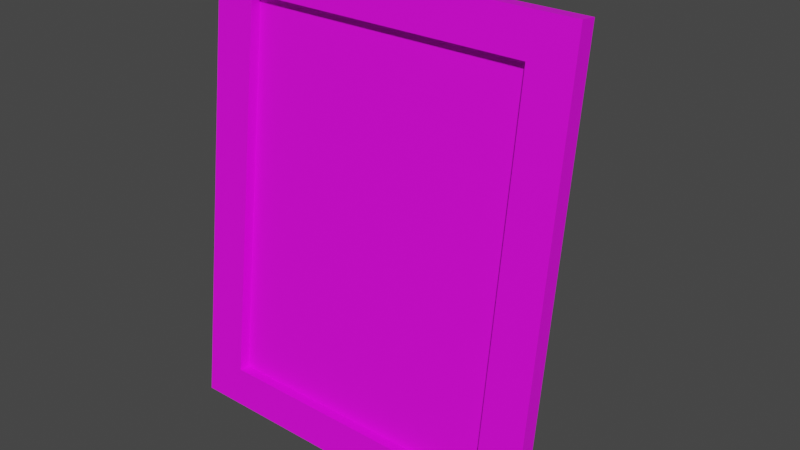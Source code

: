 # Source: Picture_Frame.blend  (saved by Blender 2.80.75; exported with 4.5.12 LTS)
import bpy
from mathutils import Matrix  # noqa: F401  (used for matrix-valued properties, if any)

bpy.ops.wm.read_factory_settings(use_empty=True)
scene = bpy.context.scene
scene.name = 'Scene'

# ---- collections
col_collection = bpy.data.collections.new('Collection'); scene.collection.children.link(col_collection)

# ---- images (referenced by path relative to the original .blend; pixels are not part of the script)
import os
ASSET_DIR = os.environ.get("B2B_ASSET_DIR", "")  # directory of the original .blend (textures are referenced by path, not embedded)
HERE = os.path.dirname(os.path.abspath(__file__))  # packed textures are extracted next to this script under _unpacked/

def load_image(name, relpath, width, height, colorspace="sRGB"):
    """Load a texture the original file referenced (path relative to the .blend, or extracted next to this script)."""
    p = next((c for c in (os.path.join(HERE, relpath), os.path.join(ASSET_DIR, relpath)) if relpath and os.path.exists(c)), "")
    if p:
        img = bpy.data.images.load(p, check_existing=True)
        img.name = name
    else:  # same state as the original file: an image datablock whose file is absent (Cycles renders it pink)
        img = bpy.data.images.new(name, width, height)
        img.source = "FILE"
        img.filepath = "//" + (relpath or name)
    img.colorspace_settings.name = colorspace
    return img
img_material_001_base_color = load_image('Material.001 Base Color', 'Picture Frame Texture.png', 1024, 1024, 'sRGB')

# ---- materials (node trees are filled in below, after node groups)
mat_material_001 = bpy.data.materials.new('Material.001')
mat_material_001.use_transparent_shadow = False

# ---- material node trees
mat_material_001.use_nodes = True; mat_material_001.node_tree.nodes.clear()
_N = mat_material_001.node_tree.nodes; _L = mat_material_001.node_tree.links
n0 = _N.new('ShaderNodeOutputMaterial'); n0.name = 'Material Output'; n0.location = (300, 300)
n1 = _N.new('ShaderNodeBsdfPrincipled'); n1.name = 'Principled BSDF'; n1.location = (10, 300)
n1.distribution = 'GGX'
n1.subsurface_method = 'BURLEY'
n1.inputs[3].default_value = 1.45
n1.inputs[27].default_value = (0.0, 0.0, 0.0, 1.0)
n1.inputs[28].default_value = 1.0
n2 = _N.new('ShaderNodeTexImage'); n2.name = 'Image Texture'; n2.location = (-280, 280)
n2.image = img_material_001_base_color
_L.new(n1.outputs[0], n0.inputs[0])
_L.new(n2.outputs[0], n1.inputs[0])
n0.is_active_output = True

# ---- world
world_world = bpy.data.worlds.new('World'); scene.world = world_world
world_world.use_nodes = True; world_world.node_tree.nodes.clear()
_N = world_world.node_tree.nodes; _L = world_world.node_tree.links
n0 = _N.new('ShaderNodeOutputWorld'); n0.name = 'World Output'; n0.location = (300, 300)
n1 = _N.new('ShaderNodeBackground'); n1.name = 'Background'; n1.location = (10, 300)
n1.inputs[0].default_value = (0.05088, 0.05088, 0.05088, 1.0)
_L.new(n1.outputs[0], n0.inputs[0])
n0.is_active_output = True
world_world.color = (0.05088, 0.05088, 0.05088)
world_world.use_sun_shadow = False
world_world.sun_shadow_jitter_overblur = 0.0

# ---- meshes
me_cube_001 = bpy.data.meshes.new('Cube.001')
me_cube_001.from_pydata([(-1.0, -1.0, -1.0), (-1.0, -1.0, 1.432), (-1.0, 1.0, -1.0), (-1.0, 1.0, 1.432), (1.0, -1.0, -1.0), (1.0, -1.0, 1.432), (1.0, 1.0, -1.0), (1.0, 1.0, 1.432), (-0.7734, -1.0, -0.7918), (-0.7734, -1.0, 1.224), (0.7734, -1.0, 1.224), (0.7734, -1.0, -0.7918), (-0.7734, 0.2975, -0.7918), (-0.7734, 0.2975, 1.224), (0.7734, 0.2975, 1.224), (0.7734, 0.2975, -0.7918), (-0.522, 11.46, -0.9419), (-0.1084, 0.5773, -0.04055), (-0.522, 11.99, -0.9293), (-0.1084, 1.113, -0.02788), (0.522, 11.46, -0.9419), (0.1084, 0.5773, -0.04055), (0.522, 11.99, -0.9293), (0.1084, 1.113, -0.02788)], [], [(0, 1, 3, 2), (2, 3, 7, 6), (6, 7, 5, 4), (1, 0, 8, 9), (2, 6, 4, 0), (7, 3, 1, 5), (9, 8, 12, 13), (0, 4, 11, 8), (5, 1, 9, 10), (4, 5, 10, 11), (15, 14, 13, 12), (10, 9, 13, 14), (11, 10, 14, 15), (8, 11, 15, 12), (16, 17, 19, 18), (18, 19, 23, 22), (22, 23, 21, 20), (20, 21, 17, 16), (18, 22, 20, 16), (23, 19, 17, 21)])
_uv = me_cube_001.uv_layers.new(name='UVMap')
_uv.uv.foreach_set('vector', [0.1272, 0.7427, 0.1264, 0.5845, 0.2565, 0.5839, 0.2573, 0.742, 0.2573, 0.742, 0.2565, 0.5839, 0.3865, 0.5832, 0.3873, 0.7414, 0.3873, 0.7414, 0.3865, 0.5832, 0.5166, 0.5826, 0.5174, 0.7408, 0.1264, 0.5845, 0.1272, 0.7427, 0.1124, 0.7292, 0.1118, 0.5981, 0.2573, 0.742, 0.3873, 0.7414, 0.3879, 0.8715, 0.2579, 0.8721, 0.3865, 0.5832, 0.2565, 0.5839, 0.2558, 0.4538, 0.3859, 0.4532, 0.1118, 0.5981, 0.1124, 0.7292, 0.02803, 0.7296, 0.02738, 0.5985, 0.2579, 0.8721, 0.3879, 0.8715, 0.3733, 0.8851, 0.2727, 0.8856, 0.3859, 0.4532, 0.2558, 0.4538, 0.2705, 0.4402, 0.3711, 0.4397, 0.5174, 0.7408, 0.5166, 0.5826, 0.5314, 0.5961, 0.532, 0.7272, 0.2705, 0.02026, 0.2705, 0.3189, 0.04134, 0.3189, 0.04134, 0.02026, 0.3711, 0.4397, 0.2705, 0.4402, 0.2701, 0.3558, 0.3707, 0.3553, 0.532, 0.7272, 0.5314, 0.5961, 0.6158, 0.5956, 0.6164, 0.7267, 0.2727, 0.8856, 0.3733, 0.8851, 0.3737, 0.9694, 0.2731, 0.9699, 0.8216, 0.1371, 0.8216, 0.5327, 0.8103, 0.5134, 0.8103, 0.1179, 0.8103, 0.1179, 0.7326, 0.5126, 0.6919, 0.5126, 0.6142, 0.1179, 0.8748, 0.108, 0.8748, 0.5036, 0.8634, 0.5229, 0.8634, 0.1273, 0.4501, 0.5273, 0.5278, 0.1326, 0.5685, 0.1326, 0.6462, 0.5273, 0.6462, 0.5467, 0.4501, 0.5467, 0.4501, 0.5273, 0.6462, 0.5273, 0.6919, 0.5126, 0.7326, 0.5126, 0.7326, 0.532, 0.6919, 0.532])
me_cube_001.materials.append(mat_material_001)
me_cube_001.use_remesh_preserve_volume = False
me_cube_001.use_remesh_preserve_attributes = False
me_cube_001.use_mirror_vertex_groups = False
me_cube_001.update()

# ---- objects
ob_cube = bpy.data.objects.new('Cube', me_cube_001)

# ---- transforms, parenting, visibility, modifiers, constraints
ob_cube.location = (-8.04e-18, 0.03621, -0.0004588)
ob_cube.rotation_euler = (-0.1229, -3.144e-17, 1.636e-18)
ob_cube.scale = (1.0, 0.04426, 1.0)
ob_cube.lineart.crease_threshold = 0.0

# ---- collection membership
col_collection.objects.link(ob_cube)

# ---- scene / render settings (as saved in the file)
scene.frame_start = 1; scene.frame_end = 250; scene.frame_set(1)
scene.render.engine = 'BLENDER_EEVEE_NEXT'
scene.cycles.use_denoising = False
scene.cycles.samples = 128
scene.cycles.sampling_pattern = 'TABULATED_SOBOL'
scene.cycles.use_adaptive_sampling = False
scene.cycles.use_light_tree = False
scene.view_settings.view_transform = 'Filmic'
bpy.context.view_layer.update()

# ---- added for rendering (the .blend has no active camera and no usable light): camera, sun
cam_auto = bpy.data.cameras.new('AutoCamera')
cam_auto.lens = 50.0
cam_auto.sensor_width = 36.0
cam_auto.clip_end = 1000.0
ob_auto_camera = bpy.data.objects.new('AutoCamera', cam_auto)
scene.collection.objects.link(ob_auto_camera)
ob_auto_camera.location = (3.05861, -3.36618, 2.63117)
ob_auto_camera.rotation_euler = (1.09748, -7.21219e-08, 0.694738)
scene.camera = ob_auto_camera
light_auto_sun = bpy.data.lights.new('AutoSun', 'SUN')
light_auto_sun.energy = 3.0
light_auto_sun.angle = 0.0523599
ob_auto_sun = bpy.data.objects.new('AutoSun', light_auto_sun)
scene.collection.objects.link(ob_auto_sun)
ob_auto_sun.rotation_euler = (0.872665, 0.174533, 0.523599)
bpy.context.view_layer.update()
